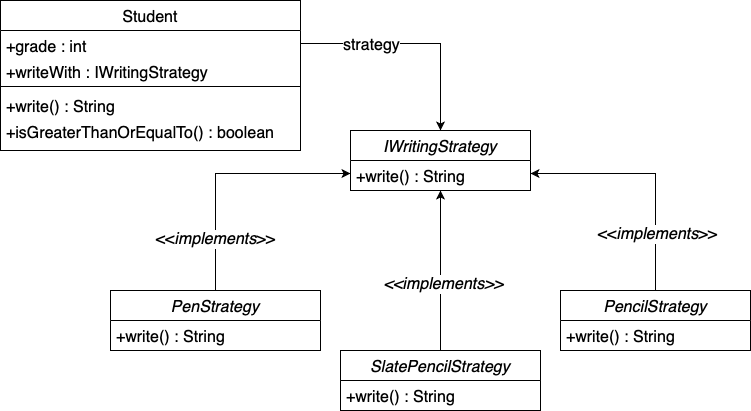

The diagram above was exported from draw.io. Its source (the exported page's mxGraphModel, read from the mxfile embedded in the PNG):
<mxGraphModel dx="849" dy="559" grid="1" gridSize="10" guides="1" tooltips="1" connect="1" arrows="1" fold="1" page="1" pageScale="1" pageWidth="827" pageHeight="1169" math="0" shadow="0">
  <root>
    <mxCell id="WIyWlLk6GJQsqaUBKTNV-0" />
    <mxCell id="WIyWlLk6GJQsqaUBKTNV-1" parent="WIyWlLk6GJQsqaUBKTNV-0" />
    <mxCell id="zkfFHV4jXpPFQw0GAbJ--0" value="Student" style="swimlane;fontStyle=0;align=center;verticalAlign=top;childLayout=stackLayout;horizontal=1;startSize=30;horizontalStack=0;resizeParent=1;resizeLast=0;collapsible=1;marginBottom=0;rounded=0;shadow=0;strokeWidth=1;fontSize=16;" parent="WIyWlLk6GJQsqaUBKTNV-1" vertex="1">
      <mxGeometry x="70" y="80" width="300" height="150" as="geometry">
        <mxRectangle x="230" y="140" width="160" height="26" as="alternateBounds" />
      </mxGeometry>
    </mxCell>
    <mxCell id="zkfFHV4jXpPFQw0GAbJ--1" value="+grade : int" style="text;align=left;verticalAlign=top;spacingLeft=4;spacingRight=4;overflow=hidden;rotatable=0;points=[[0,0.5],[1,0.5]];portConstraint=eastwest;fontSize=16;" parent="zkfFHV4jXpPFQw0GAbJ--0" vertex="1">
      <mxGeometry y="30" width="300" height="26" as="geometry" />
    </mxCell>
    <mxCell id="zkfFHV4jXpPFQw0GAbJ--2" value="+writeWith : IWritingStrategy" style="text;align=left;verticalAlign=top;spacingLeft=4;spacingRight=4;overflow=hidden;rotatable=0;points=[[0,0.5],[1,0.5]];portConstraint=eastwest;rounded=0;shadow=0;html=0;fontSize=16;" parent="zkfFHV4jXpPFQw0GAbJ--0" vertex="1">
      <mxGeometry y="56" width="300" height="26" as="geometry" />
    </mxCell>
    <mxCell id="zkfFHV4jXpPFQw0GAbJ--4" value="" style="line;html=1;strokeWidth=1;align=left;verticalAlign=middle;spacingTop=-1;spacingLeft=3;spacingRight=3;rotatable=0;labelPosition=right;points=[];portConstraint=eastwest;fontSize=16;" parent="zkfFHV4jXpPFQw0GAbJ--0" vertex="1">
      <mxGeometry y="82" width="300" height="8" as="geometry" />
    </mxCell>
    <mxCell id="zkfFHV4jXpPFQw0GAbJ--5" value="+write() : String" style="text;align=left;verticalAlign=top;spacingLeft=4;spacingRight=4;overflow=hidden;rotatable=0;points=[[0,0.5],[1,0.5]];portConstraint=eastwest;fontSize=16;" parent="zkfFHV4jXpPFQw0GAbJ--0" vertex="1">
      <mxGeometry y="90" width="300" height="26" as="geometry" />
    </mxCell>
    <mxCell id="cH97XaRFlDFsH5GvjHKe-0" value="+isGreaterThanOrEqualTo() : boolean" style="text;align=left;verticalAlign=top;spacingLeft=4;spacingRight=4;overflow=hidden;rotatable=0;points=[[0,0.5],[1,0.5]];portConstraint=eastwest;fontSize=16;" vertex="1" parent="zkfFHV4jXpPFQw0GAbJ--0">
      <mxGeometry y="116" width="300" height="26" as="geometry" />
    </mxCell>
    <mxCell id="cH97XaRFlDFsH5GvjHKe-1" value="IWritingStrategy" style="swimlane;fontStyle=2;align=center;verticalAlign=top;childLayout=stackLayout;horizontal=1;startSize=30;horizontalStack=0;resizeParent=1;resizeLast=0;collapsible=1;marginBottom=0;rounded=0;shadow=0;strokeWidth=1;fontSize=16;" vertex="1" parent="WIyWlLk6GJQsqaUBKTNV-1">
      <mxGeometry x="420" y="210" width="180" height="60" as="geometry">
        <mxRectangle x="230" y="140" width="160" height="26" as="alternateBounds" />
      </mxGeometry>
    </mxCell>
    <mxCell id="cH97XaRFlDFsH5GvjHKe-5" value="+write() : String" style="text;align=left;verticalAlign=top;spacingLeft=4;spacingRight=4;overflow=hidden;rotatable=0;points=[[0,0.5],[1,0.5]];portConstraint=eastwest;fontSize=16;" vertex="1" parent="cH97XaRFlDFsH5GvjHKe-1">
      <mxGeometry y="30" width="180" height="26" as="geometry" />
    </mxCell>
    <mxCell id="cH97XaRFlDFsH5GvjHKe-17" style="edgeStyle=orthogonalEdgeStyle;rounded=0;orthogonalLoop=1;jettySize=auto;html=1;entryX=0.5;entryY=1;entryDx=0;entryDy=0;fontSize=16;" edge="1" parent="WIyWlLk6GJQsqaUBKTNV-1" source="cH97XaRFlDFsH5GvjHKe-7" target="cH97XaRFlDFsH5GvjHKe-1">
      <mxGeometry relative="1" as="geometry" />
    </mxCell>
    <mxCell id="cH97XaRFlDFsH5GvjHKe-20" value="&lt;i&gt;&amp;lt;&amp;lt;implements&amp;gt;&amp;gt;&lt;/i&gt;" style="edgeLabel;html=1;align=center;verticalAlign=middle;resizable=0;points=[];fontSize=16;" vertex="1" connectable="0" parent="cH97XaRFlDFsH5GvjHKe-17">
      <mxGeometry x="-0.1625" y="-2" relative="1" as="geometry">
        <mxPoint as="offset" />
      </mxGeometry>
    </mxCell>
    <mxCell id="cH97XaRFlDFsH5GvjHKe-7" value="SlatePencilStrategy" style="swimlane;fontStyle=2;align=center;verticalAlign=top;childLayout=stackLayout;horizontal=1;startSize=30;horizontalStack=0;resizeParent=1;resizeLast=0;collapsible=1;marginBottom=0;rounded=0;shadow=0;strokeWidth=1;fontSize=16;" vertex="1" parent="WIyWlLk6GJQsqaUBKTNV-1">
      <mxGeometry x="410" y="430" width="200" height="60" as="geometry">
        <mxRectangle x="230" y="140" width="160" height="26" as="alternateBounds" />
      </mxGeometry>
    </mxCell>
    <mxCell id="cH97XaRFlDFsH5GvjHKe-8" value="+write() : String" style="text;align=left;verticalAlign=top;spacingLeft=4;spacingRight=4;overflow=hidden;rotatable=0;points=[[0,0.5],[1,0.5]];portConstraint=eastwest;fontSize=16;" vertex="1" parent="cH97XaRFlDFsH5GvjHKe-7">
      <mxGeometry y="30" width="200" height="26" as="geometry" />
    </mxCell>
    <mxCell id="cH97XaRFlDFsH5GvjHKe-14" style="edgeStyle=orthogonalEdgeStyle;rounded=0;orthogonalLoop=1;jettySize=auto;html=1;fontSize=16;" edge="1" parent="WIyWlLk6GJQsqaUBKTNV-1" source="cH97XaRFlDFsH5GvjHKe-9" target="cH97XaRFlDFsH5GvjHKe-5">
      <mxGeometry relative="1" as="geometry" />
    </mxCell>
    <mxCell id="cH97XaRFlDFsH5GvjHKe-18" value="&amp;lt;&amp;lt;&lt;i&gt;implements&lt;/i&gt;&amp;gt;&amp;gt;" style="edgeLabel;html=1;align=center;verticalAlign=middle;resizable=0;points=[];fontSize=16;" vertex="1" connectable="0" parent="cH97XaRFlDFsH5GvjHKe-14">
      <mxGeometry x="-0.5868" y="1" relative="1" as="geometry">
        <mxPoint as="offset" />
      </mxGeometry>
    </mxCell>
    <mxCell id="cH97XaRFlDFsH5GvjHKe-9" value="PenStrategy" style="swimlane;fontStyle=2;align=center;verticalAlign=top;childLayout=stackLayout;horizontal=1;startSize=30;horizontalStack=0;resizeParent=1;resizeLast=0;collapsible=1;marginBottom=0;rounded=0;shadow=0;strokeWidth=1;fontSize=16;" vertex="1" parent="WIyWlLk6GJQsqaUBKTNV-1">
      <mxGeometry x="180" y="370" width="210" height="60" as="geometry">
        <mxRectangle x="230" y="140" width="160" height="26" as="alternateBounds" />
      </mxGeometry>
    </mxCell>
    <mxCell id="cH97XaRFlDFsH5GvjHKe-10" value="+write() : String" style="text;align=left;verticalAlign=top;spacingLeft=4;spacingRight=4;overflow=hidden;rotatable=0;points=[[0,0.5],[1,0.5]];portConstraint=eastwest;fontSize=16;" vertex="1" parent="cH97XaRFlDFsH5GvjHKe-9">
      <mxGeometry y="30" width="210" height="26" as="geometry" />
    </mxCell>
    <mxCell id="cH97XaRFlDFsH5GvjHKe-15" style="edgeStyle=orthogonalEdgeStyle;rounded=0;orthogonalLoop=1;jettySize=auto;html=1;entryX=1;entryY=0.5;entryDx=0;entryDy=0;fontSize=16;" edge="1" parent="WIyWlLk6GJQsqaUBKTNV-1" source="cH97XaRFlDFsH5GvjHKe-11" target="cH97XaRFlDFsH5GvjHKe-5">
      <mxGeometry relative="1" as="geometry" />
    </mxCell>
    <mxCell id="cH97XaRFlDFsH5GvjHKe-19" value="&amp;lt;&amp;lt;&lt;i&gt;implements&lt;/i&gt;&amp;gt;&amp;gt;" style="edgeLabel;html=1;align=center;verticalAlign=middle;resizable=0;points=[];fontSize=16;" vertex="1" connectable="0" parent="cH97XaRFlDFsH5GvjHKe-15">
      <mxGeometry x="-0.533" y="-1" relative="1" as="geometry">
        <mxPoint as="offset" />
      </mxGeometry>
    </mxCell>
    <mxCell id="cH97XaRFlDFsH5GvjHKe-11" value="PencilStrategy" style="swimlane;fontStyle=2;align=center;verticalAlign=top;childLayout=stackLayout;horizontal=1;startSize=30;horizontalStack=0;resizeParent=1;resizeLast=0;collapsible=1;marginBottom=0;rounded=0;shadow=0;strokeWidth=1;fontSize=16;" vertex="1" parent="WIyWlLk6GJQsqaUBKTNV-1">
      <mxGeometry x="630" y="370" width="190" height="60" as="geometry">
        <mxRectangle x="230" y="140" width="160" height="26" as="alternateBounds" />
      </mxGeometry>
    </mxCell>
    <mxCell id="cH97XaRFlDFsH5GvjHKe-12" value="+write() : String" style="text;align=left;verticalAlign=top;spacingLeft=4;spacingRight=4;overflow=hidden;rotatable=0;points=[[0,0.5],[1,0.5]];portConstraint=eastwest;fontSize=16;" vertex="1" parent="cH97XaRFlDFsH5GvjHKe-11">
      <mxGeometry y="30" width="190" height="26" as="geometry" />
    </mxCell>
    <mxCell id="cH97XaRFlDFsH5GvjHKe-13" style="edgeStyle=orthogonalEdgeStyle;rounded=0;orthogonalLoop=1;jettySize=auto;html=1;entryX=0.5;entryY=0;entryDx=0;entryDy=0;fontSize=16;" edge="1" parent="WIyWlLk6GJQsqaUBKTNV-1" source="zkfFHV4jXpPFQw0GAbJ--1" target="cH97XaRFlDFsH5GvjHKe-1">
      <mxGeometry relative="1" as="geometry" />
    </mxCell>
    <mxCell id="cH97XaRFlDFsH5GvjHKe-21" value="strategy" style="edgeLabel;html=1;align=center;verticalAlign=middle;resizable=0;points=[];fontSize=16;" vertex="1" connectable="0" parent="cH97XaRFlDFsH5GvjHKe-13">
      <mxGeometry x="-0.3846" y="-1" relative="1" as="geometry">
        <mxPoint as="offset" />
      </mxGeometry>
    </mxCell>
  </root>
</mxGraphModel>